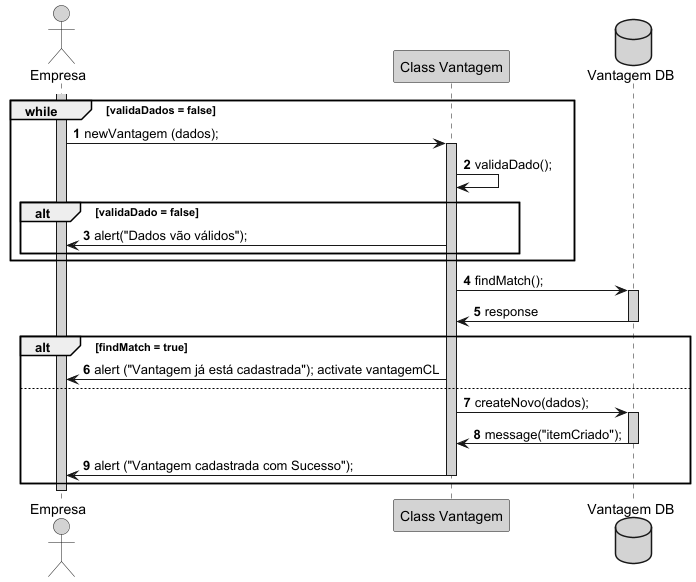

The diagram above was rendered by PlantUML. Its source (embedded in the PNG):
@startuml

actor Empresa as empresa #lightgrey
participant "Class Vantagem" as vantagemCL #lightgrey
database "Vantagem DB" as vantagemDB #lightgrey

' Criar uma vantagem
autonumber
activate empresa  #lightgrey
group while [validaDados = false]
    empresa -> vantagemCL : newVantagem (dados);
    activate vantagemCL  #lightgrey

    vantagemCL -> vantagemCL : validaDado();
    alt validaDado = false
        vantagemCL -> empresa : alert("Dados vão válidos");
    end
end

vantagemCL -> vantagemDB : findMatch();
activate vantagemDB  #lightgrey
vantagemDB -> vantagemCL : response
deactivate vantagemDB

alt findMatch = true
   vantagemCL -> empresa :alert ("Vantagem já está cadastrada"); activate vantagemCL
else
    vantagemCL -> vantagemDB : createNovo(dados);
    activate vantagemDB  #lightgrey
    vantagemDB -> vantagemCL : message("itemCriado");
    deactivate vantagemDB
    vantagemCL -> empresa :alert ("Vantagem cadastrada com Sucesso");
    deactivate vantagemCL
end
deactivate empresa

@enduml